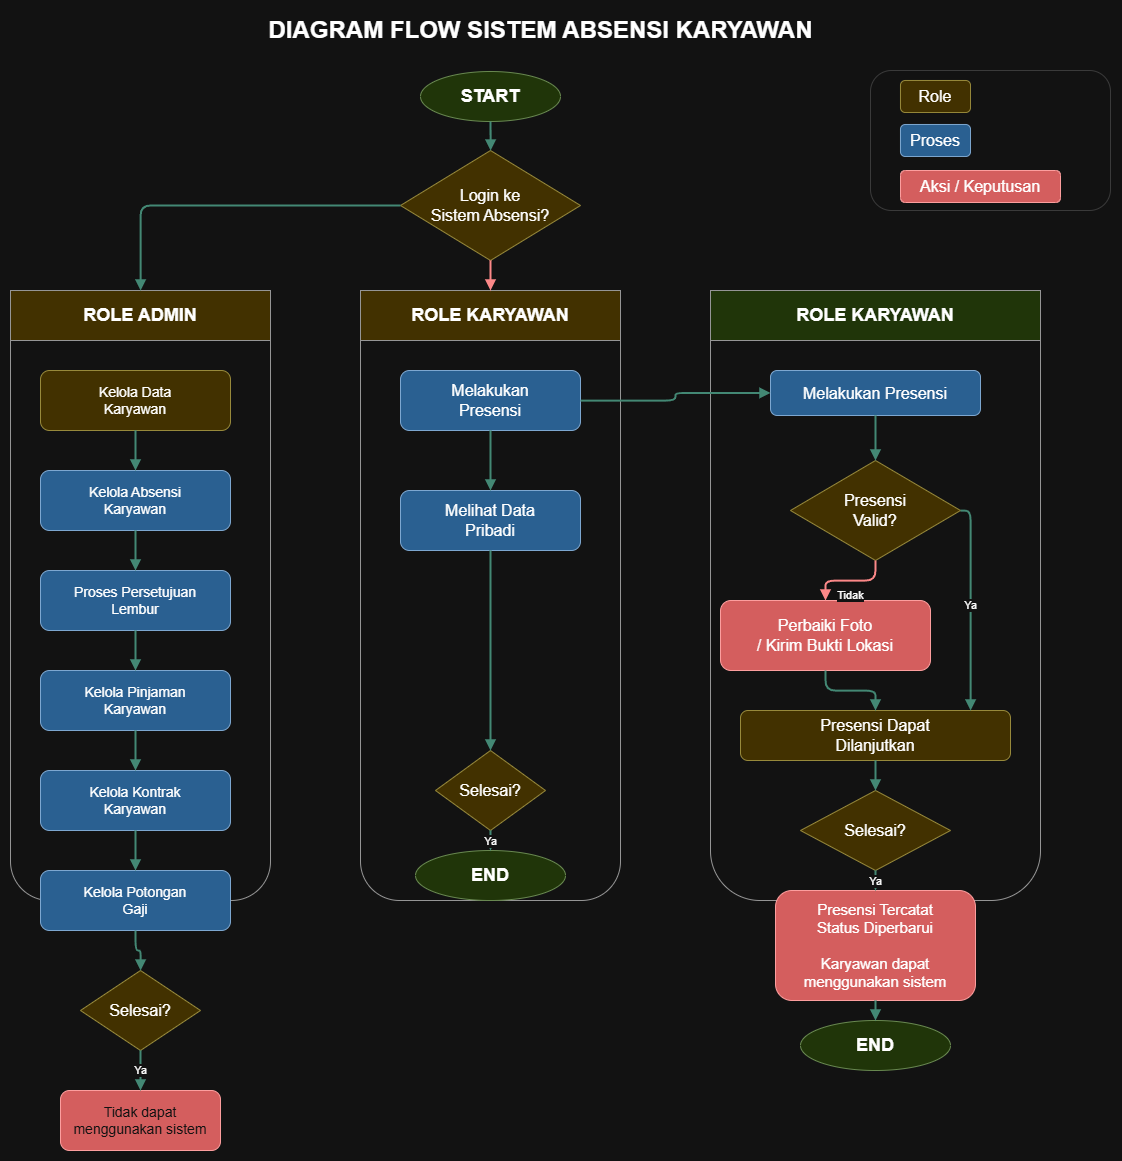

The diagram above was exported from draw.io. Its source (the exported page's mxGraphModel, read from the mxfile embedded in the PNG):
<mxGraphModel dx="2593" dy="1413" grid="1" gridSize="10" guides="1" tooltips="1" connect="1" arrows="1" fold="1" page="1" pageScale="1" pageWidth="1400" pageHeight="1000" math="0" shadow="0">
  <root>
    <mxCell id="0" />
    <mxCell id="1" parent="0" />
    <mxCell id="title" parent="1" style="text;html=1;strokeColor=none;fillColor=none;align=center;verticalAlign=middle;fontSize=24;fontStyle=1;" value="DIAGRAM FLOW SISTEM ABSENSI KARYAWAN" vertex="1">
      <mxGeometry height="40" width="520" x="310" y="20" as="geometry" />
    </mxCell>
    <mxCell id="legendBox" parent="1" style="rounded=1;whiteSpace=wrap;html=1;fillColor=#ffffff;strokeColor=#d0d0d0;" value="" vertex="1">
      <mxGeometry height="140" width="240" x="900" y="80" as="geometry" />
    </mxCell>
    <mxCell id="legendRole" parent="1" style="rounded=1;whiteSpace=wrap;html=1;fillColor=#f6e27a;strokeColor=#8a7a20;fontSize=16;" value="Role" vertex="1">
      <mxGeometry height="32" width="70" x="930" y="90" as="geometry" />
    </mxCell>
    <mxCell id="legendProses" parent="1" style="rounded=1;whiteSpace=wrap;html=1;fillColor=#78b7f0;strokeColor=#2f5f8f;fontSize=16;" value="Proses" vertex="1">
      <mxGeometry height="32" width="70" x="930" y="134" as="geometry" />
    </mxCell>
    <mxCell id="legendAksi" parent="1" style="rounded=1;whiteSpace=wrap;html=1;fillColor=#f56c6c;strokeColor=#9b2d2d;fontSize=16;" value="Aksi / Keputusan" vertex="1">
      <mxGeometry height="32" width="160" x="930" y="180" as="geometry" />
    </mxCell>
    <mxCell id="start" parent="1" style="ellipse;whiteSpace=wrap;html=1;fillColor=#cfe8b4;strokeColor=#6a8f4e;fontSize=18;fontStyle=1;" value="START" vertex="1">
      <mxGeometry height="50" width="140" x="450" y="81" as="geometry" />
    </mxCell>
    <mxCell id="login" parent="1" style="rhombus;whiteSpace=wrap;html=1;fillColor=#f6e27a;strokeColor=#8a7a20;fontSize=16;" value="Login ke&#10;Sistem Absensi?" vertex="1">
      <mxGeometry height="110" width="180" x="430" y="160" as="geometry" />
    </mxCell>
    <mxCell id="adminLane" parent="1" style="rounded=1;whiteSpace=wrap;html=1;fillColor=#ffffff;strokeColor=#666666;" value="" vertex="1">
      <mxGeometry height="610" width="260" x="40" y="300" as="geometry" />
    </mxCell>
    <mxCell id="adminHeader" parent="1" style="rounded=0;whiteSpace=wrap;html=1;fillColor=#f6e27a;strokeColor=#666666;fontSize=18;fontStyle=1;" value="ROLE ADMIN" vertex="1">
      <mxGeometry height="50" width="260" x="40" y="300" as="geometry" />
    </mxCell>
    <mxCell id="ad1" parent="1" style="rounded=1;whiteSpace=wrap;html=1;fillColor=#f6e27a;strokeColor=#8a7a20;fontSize=14;" value="Kelola Data&#10;Karyawan" vertex="1">
      <mxGeometry height="60" width="190" x="70" y="380" as="geometry" />
    </mxCell>
    <mxCell id="ad2" parent="1" style="rounded=1;whiteSpace=wrap;html=1;fillColor=#78b7f0;strokeColor=#2f5f8f;fontSize=14;" value="Kelola Absensi&#10;Karyawan" vertex="1">
      <mxGeometry height="60" width="190" x="70" y="480" as="geometry" />
    </mxCell>
    <mxCell id="ad3" parent="1" style="rounded=1;whiteSpace=wrap;html=1;fillColor=#78b7f0;strokeColor=#2f5f8f;fontSize=14;" value="Proses Persetujuan&#10;Lembur" vertex="1">
      <mxGeometry height="60" width="190" x="70" y="580" as="geometry" />
    </mxCell>
    <mxCell id="ad4" parent="1" style="rounded=1;whiteSpace=wrap;html=1;fillColor=#78b7f0;strokeColor=#2f5f8f;fontSize=14;" value="Kelola Pinjaman&#10;Karyawan" vertex="1">
      <mxGeometry height="60" width="190" x="70" y="680" as="geometry" />
    </mxCell>
    <mxCell id="ad5" parent="1" style="rounded=1;whiteSpace=wrap;html=1;fillColor=#78b7f0;strokeColor=#2f5f8f;fontSize=14;" value="Kelola Kontrak&#10;Karyawan" vertex="1">
      <mxGeometry height="60" width="190" x="70" y="780" as="geometry" />
    </mxCell>
    <mxCell id="ad6" parent="1" style="rounded=1;whiteSpace=wrap;html=1;fillColor=#78b7f0;strokeColor=#2f5f8f;fontSize=14;" value="Kelola Potongan&#10;Gaji" vertex="1">
      <mxGeometry height="60" width="190" x="70" y="880" as="geometry" />
    </mxCell>
    <mxCell id="karLane" parent="1" style="rounded=1;whiteSpace=wrap;html=1;fillColor=#ffffff;strokeColor=#666666;" value="" vertex="1">
      <mxGeometry height="610" width="260" x="390" y="300" as="geometry" />
    </mxCell>
    <mxCell id="karHeader" parent="1" style="rounded=0;whiteSpace=wrap;html=1;fillColor=#f6e27a;strokeColor=#666666;fontSize=18;fontStyle=1;" value="ROLE KARYAWAN" vertex="1">
      <mxGeometry height="50" width="260" x="390" y="300" as="geometry" />
    </mxCell>
    <mxCell id="kar1" parent="1" style="rounded=1;whiteSpace=wrap;html=1;fillColor=#78b7f0;strokeColor=#2f5f8f;fontSize=16;" value="Melakukan&#10;Presensi" vertex="1">
      <mxGeometry height="60" width="180" x="430" y="380" as="geometry" />
    </mxCell>
    <mxCell id="kar2" parent="1" style="rounded=1;whiteSpace=wrap;html=1;fillColor=#78b7f0;strokeColor=#2f5f8f;fontSize=16;" value="Melihat Data&#10;Pribadi" vertex="1">
      <mxGeometry height="60" width="180" x="430" y="500" as="geometry" />
    </mxCell>
    <mxCell id="karEndDecision" parent="1" style="rhombus;whiteSpace=wrap;html=1;fillColor=#f6e27a;strokeColor=#8a7a20;fontSize=16;" value="Selesai?" vertex="1">
      <mxGeometry height="80" width="110" x="465" y="760" as="geometry" />
    </mxCell>
    <mxCell id="endMid" parent="1" style="ellipse;whiteSpace=wrap;html=1;fillColor=#cfe8b4;strokeColor=#6a8f4e;fontSize=18;fontStyle=1;" value="END" vertex="1">
      <mxGeometry height="50" width="150" x="445" y="860" as="geometry" />
    </mxCell>
    <mxCell id="karLane2" parent="1" style="rounded=1;whiteSpace=wrap;html=1;fillColor=#ffffff;strokeColor=#666666;" value="" vertex="1">
      <mxGeometry height="610" width="330" x="740" y="300" as="geometry" />
    </mxCell>
    <mxCell id="karHeader2" parent="1" style="rounded=0;whiteSpace=wrap;html=1;fillColor=#cfe8b4;strokeColor=#666666;fontSize=18;fontStyle=1;" value="ROLE KARYAWAN" vertex="1">
      <mxGeometry height="50" width="330" x="740" y="300" as="geometry" />
    </mxCell>
    <mxCell id="rp1" parent="1" style="rounded=1;whiteSpace=wrap;html=1;fillColor=#78b7f0;strokeColor=#2f5f8f;fontSize=16;" value="Melakukan Presensi" vertex="1">
      <mxGeometry height="45" width="210" x="800" y="380" as="geometry" />
    </mxCell>
    <mxCell id="rp2" parent="1" style="rhombus;whiteSpace=wrap;html=1;fillColor=#f6e27a;strokeColor=#8a7a20;fontSize=16;" value="Presensi&#10;Valid?" vertex="1">
      <mxGeometry height="100" width="170" x="820" y="470" as="geometry" />
    </mxCell>
    <mxCell id="rp3" parent="1" style="rounded=1;whiteSpace=wrap;html=1;fillColor=#f56c6c;strokeColor=#9b2d2d;fontSize=16;" value="Perbaiki Foto&#10;/ Kirim Bukti Lokasi" vertex="1">
      <mxGeometry height="70" width="210" x="750" y="610" as="geometry" />
    </mxCell>
    <mxCell id="rp4" parent="1" style="rounded=1;whiteSpace=wrap;html=1;fillColor=#f6e27a;strokeColor=#8a7a20;fontSize=16;" value="Presensi Dapat&#10;Dilanjutkan" vertex="1">
      <mxGeometry height="50" width="270" x="770" y="720" as="geometry" />
    </mxCell>
    <mxCell id="rp5" parent="1" style="rhombus;whiteSpace=wrap;html=1;fillColor=#f6e27a;strokeColor=#8a7a20;fontSize=16;" value="Selesai?" vertex="1">
      <mxGeometry height="80" width="150" x="830" y="800" as="geometry" />
    </mxCell>
    <mxCell id="rp6" parent="1" style="rounded=1;whiteSpace=wrap;html=1;fillColor=#f56c6c;strokeColor=#9b2d2d;fontSize=15;" value="Presensi Tercatat&#10;Status Diperbarui&#10;&#10;Karyawan dapat&#10;menggunakan sistem" vertex="1">
      <mxGeometry height="110" width="200" x="805" y="900" as="geometry" />
    </mxCell>
    <mxCell id="endRight" parent="1" style="ellipse;whiteSpace=wrap;html=1;fillColor=#cfe8b4;strokeColor=#6a8f4e;fontSize=18;fontStyle=1;" value="END" vertex="1">
      <mxGeometry height="50" width="150" x="830" y="1030" as="geometry" />
    </mxCell>
    <mxCell id="adEndDecision" parent="1" style="rhombus;whiteSpace=wrap;html=1;fillColor=#f6e27a;strokeColor=#8a7a20;fontSize=16;" value="Selesai?" vertex="1">
      <mxGeometry height="80" width="120" x="110" y="980" as="geometry" />
    </mxCell>
    <mxCell id="adBlock" parent="1" style="rounded=1;whiteSpace=wrap;html=1;fillColor=#f56c6c;strokeColor=#9b2d2d;fontSize=14;fontColor=#ffffff;" value="Tidak dapat&#10;menggunakan sistem" vertex="1">
      <mxGeometry height="60" width="160" x="90" y="1100" as="geometry" />
    </mxCell>
    <mxCell id="e1" edge="1" parent="1" source="start" style="edgeStyle=orthogonalEdgeStyle;rounded=0;orthogonalLoop=1;jettySize=auto;html=1;strokeColor=#4b9b84;strokeWidth=2;endArrow=block;" target="login">
      <mxGeometry relative="1" as="geometry" />
    </mxCell>
    <mxCell id="e2" edge="1" parent="1" source="login" style="edgeStyle=orthogonalEdgeStyle;html=1;strokeColor=#4b9b84;strokeWidth=2;endArrow=block;" target="adminHeader">
      <mxGeometry relative="1" as="geometry" />
    </mxCell>
    <mxCell id="e3" edge="1" parent="1" source="login" style="edgeStyle=orthogonalEdgeStyle;html=1;strokeColor=#c43d3d;strokeWidth=2;endArrow=block;" target="karHeader">
      <mxGeometry relative="1" as="geometry" />
    </mxCell>
    <mxCell id="ea1" edge="1" parent="1" source="ad1" style="edgeStyle=orthogonalEdgeStyle;html=1;strokeColor=#4b9b84;strokeWidth=2;endArrow=block;" target="ad2">
      <mxGeometry relative="1" as="geometry" />
    </mxCell>
    <mxCell id="ea2" edge="1" parent="1" source="ad2" style="edgeStyle=orthogonalEdgeStyle;html=1;strokeColor=#4b9b84;strokeWidth=2;endArrow=block;" target="ad3">
      <mxGeometry relative="1" as="geometry" />
    </mxCell>
    <mxCell id="ea3" edge="1" parent="1" source="ad3" style="edgeStyle=orthogonalEdgeStyle;html=1;strokeColor=#4b9b84;strokeWidth=2;endArrow=block;" target="ad4">
      <mxGeometry relative="1" as="geometry" />
    </mxCell>
    <mxCell id="ea4" edge="1" parent="1" source="ad4" style="edgeStyle=orthogonalEdgeStyle;html=1;strokeColor=#4b9b84;strokeWidth=2;endArrow=block;" target="ad5">
      <mxGeometry relative="1" as="geometry" />
    </mxCell>
    <mxCell id="ea5" edge="1" parent="1" source="ad5" style="edgeStyle=orthogonalEdgeStyle;html=1;strokeColor=#4b9b84;strokeWidth=2;endArrow=block;" target="ad6">
      <mxGeometry relative="1" as="geometry" />
    </mxCell>
    <mxCell id="ea6" edge="1" parent="1" source="ad6" style="edgeStyle=orthogonalEdgeStyle;html=1;strokeColor=#4b9b84;strokeWidth=2;endArrow=block;" target="adEndDecision">
      <mxGeometry relative="1" as="geometry" />
    </mxCell>
    <mxCell id="ea7" edge="1" parent="1" source="adEndDecision" style="edgeStyle=orthogonalEdgeStyle;html=1;strokeColor=#4b9b84;strokeWidth=2;endArrow=block;" target="adBlock" value="Ya">
      <mxGeometry relative="1" as="geometry" />
    </mxCell>
    <mxCell id="ek1" edge="1" parent="1" source="kar1" style="edgeStyle=orthogonalEdgeStyle;html=1;strokeColor=#4b9b84;strokeWidth=2;endArrow=block;" target="kar2">
      <mxGeometry relative="1" as="geometry" />
    </mxCell>
    <mxCell id="ek2" edge="1" parent="1" source="kar2" style="edgeStyle=orthogonalEdgeStyle;html=1;strokeColor=#4b9b84;strokeWidth=2;endArrow=block;" target="karEndDecision">
      <mxGeometry relative="1" as="geometry" />
    </mxCell>
    <mxCell id="ek3" edge="1" parent="1" source="karEndDecision" style="edgeStyle=orthogonalEdgeStyle;html=1;strokeColor=#4b9b84;strokeWidth=2;endArrow=block;" target="endMid" value="Ya">
      <mxGeometry relative="1" as="geometry" />
    </mxCell>
    <mxCell id="er0" edge="1" parent="1" source="kar1" style="edgeStyle=orthogonalEdgeStyle;html=1;strokeColor=#4b9b84;strokeWidth=2;endArrow=block;" target="rp1">
      <mxGeometry relative="1" as="geometry" />
    </mxCell>
    <mxCell id="er1" edge="1" parent="1" source="rp1" style="edgeStyle=orthogonalEdgeStyle;html=1;strokeColor=#4b9b84;strokeWidth=2;endArrow=block;" target="rp2">
      <mxGeometry relative="1" as="geometry" />
    </mxCell>
    <mxCell id="er2" edge="1" parent="1" source="rp2" style="edgeStyle=orthogonalEdgeStyle;html=1;strokeColor=#c43d3d;strokeWidth=2;endArrow=block;" target="rp3" value="Tidak">
      <mxGeometry relative="1" y="15" as="geometry">
        <mxPoint as="offset" />
      </mxGeometry>
    </mxCell>
    <mxCell id="er3" edge="1" parent="1" source="rp2" style="edgeStyle=orthogonalEdgeStyle;html=1;strokeColor=#4b9b84;strokeWidth=2;endArrow=block;" target="rp4" value="Ya">
      <mxGeometry relative="1" as="geometry">
        <Array as="points">
          <mxPoint x="1000" y="520" />
        </Array>
      </mxGeometry>
    </mxCell>
    <mxCell id="er4" edge="1" parent="1" source="rp3" style="edgeStyle=orthogonalEdgeStyle;html=1;strokeColor=#4b9b84;strokeWidth=2;endArrow=block;" target="rp4">
      <mxGeometry relative="1" as="geometry" />
    </mxCell>
    <mxCell id="er5" edge="1" parent="1" source="rp4" style="edgeStyle=orthogonalEdgeStyle;html=1;strokeColor=#4b9b84;strokeWidth=2;endArrow=block;" target="rp5">
      <mxGeometry relative="1" as="geometry" />
    </mxCell>
    <mxCell id="er6" edge="1" parent="1" source="rp5" style="edgeStyle=orthogonalEdgeStyle;html=1;strokeColor=#4b9b84;strokeWidth=2;endArrow=block;" target="rp6" value="Ya">
      <mxGeometry relative="1" as="geometry" />
    </mxCell>
    <mxCell id="er7" edge="1" parent="1" source="rp6" style="edgeStyle=orthogonalEdgeStyle;html=1;strokeColor=#4b9b84;strokeWidth=2;endArrow=block;" target="endRight">
      <mxGeometry relative="1" as="geometry" />
    </mxCell>
  </root>
</mxGraphModel>